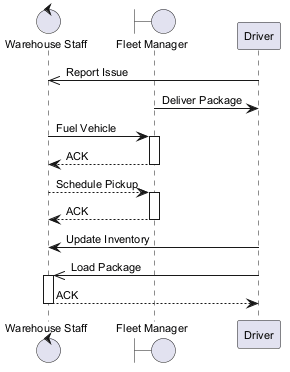

The diagram above was rendered by PlantUML. Its source (embedded in the PNG):
@startuml
skinparam backgroundColor #FFFFFF
skinparam classBackgroundColor #E8F4FA
skinparam classBorderColor #2C7DA0
skinparam defaultFontSize 11
control "Warehouse Staff" as WS
boundary "Fleet Manager" as FM
participant "Driver" as D
D ->> WS : Report Issue
FM -> D : Deliver Package
WS -> FM : Fuel Vehicle
activate FM
FM --> WS : ACK
deactivate FM
WS --> FM : Schedule Pickup
activate FM
FM --> WS : ACK
deactivate FM
D -> WS : Update Inventory
D ->> WS : Load Package
activate WS
WS --> D : ACK
deactivate WS
@enduml